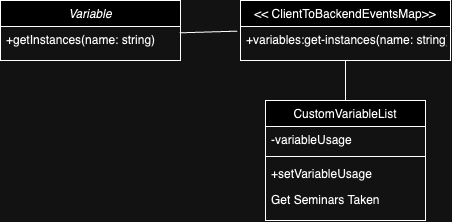

The diagram above was exported from draw.io. Its source (the exported page's mxGraphModel, read from the mxfile embedded in the PNG):
<mxGraphModel dx="652" dy="826" grid="1" gridSize="10" guides="1" tooltips="1" connect="1" arrows="1" fold="1" page="1" pageScale="1" pageWidth="827" pageHeight="1169" math="0" shadow="0">
  <root>
    <mxCell id="WIyWlLk6GJQsqaUBKTNV-0" />
    <mxCell id="WIyWlLk6GJQsqaUBKTNV-1" parent="WIyWlLk6GJQsqaUBKTNV-0" />
    <mxCell id="zkfFHV4jXpPFQw0GAbJ--0" value="Variable" style="swimlane;fontStyle=2;align=center;verticalAlign=top;childLayout=stackLayout;horizontal=1;startSize=26;horizontalStack=0;resizeParent=1;resizeLast=0;collapsible=1;marginBottom=0;rounded=0;shadow=0;strokeWidth=1;" parent="WIyWlLk6GJQsqaUBKTNV-1" vertex="1">
      <mxGeometry x="220" y="120" width="180" height="60" as="geometry">
        <mxRectangle x="230" y="140" width="160" height="26" as="alternateBounds" />
      </mxGeometry>
    </mxCell>
    <mxCell id="zkfFHV4jXpPFQw0GAbJ--1" value="+getInstances(name: string)" style="text;align=left;verticalAlign=top;spacingLeft=4;spacingRight=4;overflow=hidden;rotatable=0;points=[[0,0.5],[1,0.5]];portConstraint=eastwest;" parent="zkfFHV4jXpPFQw0GAbJ--0" vertex="1">
      <mxGeometry y="26" width="180" height="26" as="geometry" />
    </mxCell>
    <mxCell id="zkfFHV4jXpPFQw0GAbJ--6" value="CustomVariableList" style="swimlane;fontStyle=0;align=center;verticalAlign=top;childLayout=stackLayout;horizontal=1;startSize=26;horizontalStack=0;resizeParent=1;resizeLast=0;collapsible=1;marginBottom=0;rounded=0;shadow=0;strokeWidth=1;" parent="WIyWlLk6GJQsqaUBKTNV-1" vertex="1">
      <mxGeometry x="485" y="220" width="160" height="120" as="geometry">
        <mxRectangle x="130" y="380" width="160" height="26" as="alternateBounds" />
      </mxGeometry>
    </mxCell>
    <mxCell id="zkfFHV4jXpPFQw0GAbJ--7" value="-variableUsage" style="text;align=left;verticalAlign=top;spacingLeft=4;spacingRight=4;overflow=hidden;rotatable=0;points=[[0,0.5],[1,0.5]];portConstraint=eastwest;" parent="zkfFHV4jXpPFQw0GAbJ--6" vertex="1">
      <mxGeometry y="26" width="160" height="26" as="geometry" />
    </mxCell>
    <mxCell id="zkfFHV4jXpPFQw0GAbJ--9" value="" style="line;html=1;strokeWidth=1;align=left;verticalAlign=middle;spacingTop=-1;spacingLeft=3;spacingRight=3;rotatable=0;labelPosition=right;points=[];portConstraint=eastwest;" parent="zkfFHV4jXpPFQw0GAbJ--6" vertex="1">
      <mxGeometry y="52" width="160" height="8" as="geometry" />
    </mxCell>
    <mxCell id="zkfFHV4jXpPFQw0GAbJ--10" value="+setVariableUsage" style="text;align=left;verticalAlign=top;spacingLeft=4;spacingRight=4;overflow=hidden;rotatable=0;points=[[0,0.5],[1,0.5]];portConstraint=eastwest;fontStyle=0" parent="zkfFHV4jXpPFQw0GAbJ--6" vertex="1">
      <mxGeometry y="60" width="160" height="26" as="geometry" />
    </mxCell>
    <mxCell id="zkfFHV4jXpPFQw0GAbJ--11" value="Get Seminars Taken" style="text;align=left;verticalAlign=top;spacingLeft=4;spacingRight=4;overflow=hidden;rotatable=0;points=[[0,0.5],[1,0.5]];portConstraint=eastwest;" parent="zkfFHV4jXpPFQw0GAbJ--6" vertex="1">
      <mxGeometry y="86" width="160" height="26" as="geometry" />
    </mxCell>
    <mxCell id="zkfFHV4jXpPFQw0GAbJ--17" value="&lt;&lt; ClientToBackendEventsMap&gt;&gt;" style="swimlane;fontStyle=0;align=center;verticalAlign=top;childLayout=stackLayout;horizontal=1;startSize=26;horizontalStack=0;resizeParent=1;resizeLast=0;collapsible=1;marginBottom=0;rounded=0;shadow=0;strokeWidth=1;" parent="WIyWlLk6GJQsqaUBKTNV-1" vertex="1">
      <mxGeometry x="460" y="120" width="210" height="60" as="geometry">
        <mxRectangle x="550" y="140" width="160" height="26" as="alternateBounds" />
      </mxGeometry>
    </mxCell>
    <mxCell id="zkfFHV4jXpPFQw0GAbJ--18" value="+variables:get-instances(name: string)" style="text;align=left;verticalAlign=top;spacingLeft=4;spacingRight=4;overflow=hidden;rotatable=0;points=[[0,0.5],[1,0.5]];portConstraint=eastwest;" parent="zkfFHV4jXpPFQw0GAbJ--17" vertex="1">
      <mxGeometry y="26" width="210" height="26" as="geometry" />
    </mxCell>
    <mxCell id="mwntOcbvPZ2pNEYK8bH9-2" value="" style="endArrow=none;html=1;rounded=0;exitX=0.5;exitY=0;exitDx=0;exitDy=0;entryX=0.5;entryY=1;entryDx=0;entryDy=0;" edge="1" parent="WIyWlLk6GJQsqaUBKTNV-1" source="zkfFHV4jXpPFQw0GAbJ--6" target="zkfFHV4jXpPFQw0GAbJ--17">
      <mxGeometry width="50" height="50" relative="1" as="geometry">
        <mxPoint x="330" y="450" as="sourcePoint" />
        <mxPoint x="380" y="400" as="targetPoint" />
      </mxGeometry>
    </mxCell>
    <mxCell id="mwntOcbvPZ2pNEYK8bH9-3" value="" style="endArrow=none;html=1;rounded=0;entryX=0.996;entryY=0.244;entryDx=0;entryDy=0;entryPerimeter=0;exitX=-0.015;exitY=0.179;exitDx=0;exitDy=0;exitPerimeter=0;" edge="1" parent="WIyWlLk6GJQsqaUBKTNV-1" source="zkfFHV4jXpPFQw0GAbJ--18" target="zkfFHV4jXpPFQw0GAbJ--1">
      <mxGeometry width="50" height="50" relative="1" as="geometry">
        <mxPoint x="330" y="450" as="sourcePoint" />
        <mxPoint x="380" y="400" as="targetPoint" />
      </mxGeometry>
    </mxCell>
  </root>
</mxGraphModel>